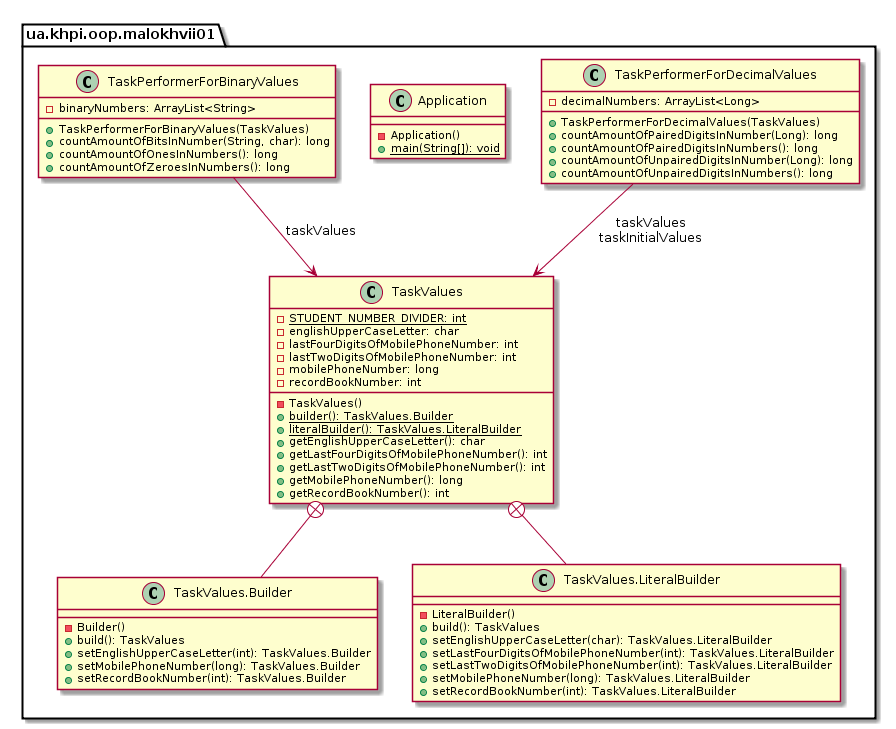

The diagram above was rendered by PlantUML. Its source (embedded in the PNG):
@startuml

    namespace ua.khpi.oop.malokhvii01 {

        class TaskPerformerForDecimalValues {
            -decimalNumbers: ArrayList<Long>
            +TaskPerformerForDecimalValues(TaskValues)
            +countAmountOfPairedDigitsInNumber(Long): long
            +countAmountOfPairedDigitsInNumbers(): long
            +countAmountOfUnpairedDigitsInNumber(Long): long
            +countAmountOfUnpairedDigitsInNumbers(): long
        }

        class Application {
            -Application()
            {static} +main(String[]): void
        }

        class TaskPerformerForBinaryValues {
            -binaryNumbers: ArrayList<String>
            +TaskPerformerForBinaryValues(TaskValues)
            +countAmountOfBitsInNumber(String, char): long
            +countAmountOfOnesInNumbers(): long
            +countAmountOfZeroesInNumbers(): long
        }

        class TaskValues {
            {static} -STUDENT_NUMBER_DIVIDER: int
            -englishUpperCaseLetter: char
            -lastFourDigitsOfMobilePhoneNumber: int
            -lastTwoDigitsOfMobilePhoneNumber: int
            -mobilePhoneNumber: long
            -recordBookNumber: int
            -TaskValues()
            {static} +builder(): TaskValues.Builder
            {static} +literalBuilder(): TaskValues.LiteralBuilder
            +getEnglishUpperCaseLetter(): char
            +getLastFourDigitsOfMobilePhoneNumber(): int
            +getLastTwoDigitsOfMobilePhoneNumber(): int
            +getMobilePhoneNumber(): long
            +getRecordBookNumber(): int
        }

        class ua.khpi.oop.malokhvii01.TaskValues.Builder {
            -Builder()
            +build(): TaskValues
            +setEnglishUpperCaseLetter(int): TaskValues.Builder
            +setMobilePhoneNumber(long): TaskValues.Builder
            +setRecordBookNumber(int): TaskValues.Builder
        }

        class ua.khpi.oop.malokhvii01.TaskValues.LiteralBuilder {
            -LiteralBuilder()
            +build(): TaskValues
            +setEnglishUpperCaseLetter(char): TaskValues.LiteralBuilder
            +setLastFourDigitsOfMobilePhoneNumber(int): TaskValues.LiteralBuilder
            +setLastTwoDigitsOfMobilePhoneNumber(int): TaskValues.LiteralBuilder
            +setMobilePhoneNumber(long): TaskValues.LiteralBuilder
            +setRecordBookNumber(int): TaskValues.LiteralBuilder
        }

        TaskValues +-- ua.khpi.oop.malokhvii01.TaskValues.Builder

        TaskValues +-- ua.khpi.oop.malokhvii01.TaskValues.LiteralBuilder

        TaskPerformerForDecimalValues --> TaskValues: taskValues\ntaskInitialValues

        TaskPerformerForBinaryValues --> TaskValues: taskValues

    }

@enduml